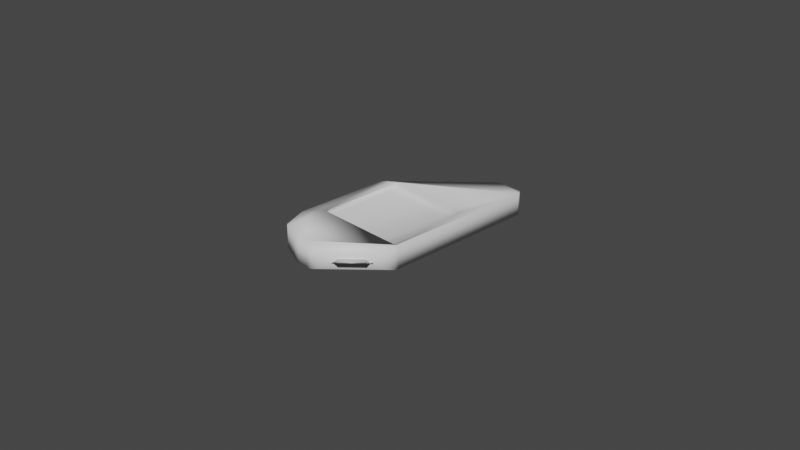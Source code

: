 # Source: metallicShapeCreation.blend  (saved by Blender 3.6.13; exported with 4.5.12 LTS)
import bpy
from mathutils import Matrix  # noqa: F401  (used for matrix-valued properties, if any)

bpy.ops.wm.read_factory_settings(use_empty=True)
scene = bpy.context.scene
scene.name = 'Scene'

# ---- collections
col_collection = bpy.data.collections.new('Collection'); scene.collection.children.link(col_collection)

# ---- materials (node trees are filled in below, after node groups)
mat_material = bpy.data.materials.new('Material')
mat_material.alpha_threshold = 0.0
mat_material.use_transparent_shadow = False
mat_material.roughness = 0.5
mat_material.line_color = (0.0, 0.0, 0.0, 1.0)

# ---- material node trees
mat_material.use_nodes = True; mat_material.node_tree.nodes.clear()
_N = mat_material.node_tree.nodes; _L = mat_material.node_tree.links
n0 = _N.new('ShaderNodeOutputMaterial'); n0.name = 'Material Output'; n0.location = (300, 300)
n1 = _N.new('ShaderNodeBsdfPrincipled'); n1.name = 'Principled BSDF'; n1.location = (10, 300)
n1.distribution = 'GGX'
n1.subsurface_method = 'RANDOM_WALK_SKIN'
n1.inputs[3].default_value = 1.45
n1.inputs[27].default_value = (0.0, 0.0, 0.0, 1.0)
n1.inputs[28].default_value = 1.0
_L.new(n1.outputs[0], n0.inputs[0])
n0.is_active_output = True

# ---- world
world_world = bpy.data.worlds.new('World'); scene.world = world_world
world_world.use_nodes = True; world_world.node_tree.nodes.clear()
_N = world_world.node_tree.nodes; _L = world_world.node_tree.links
n0 = _N.new('ShaderNodeOutputWorld'); n0.name = 'World Output'; n0.location = (300, 300)
n1 = _N.new('ShaderNodeBackground'); n1.name = 'Background'; n1.location = (10, 300)
n1.inputs[0].default_value = (0.05088, 0.05088, 0.05088, 1.0)
_L.new(n1.outputs[0], n0.inputs[0])
n0.is_active_output = True
world_world.color = (0.05088, 0.05088, 0.05088)
world_world.use_sun_shadow = False
world_world.sun_shadow_jitter_overblur = 0.0

# ---- cameras
cam_camera = bpy.data.cameras.new('Camera')
cam_camera.clip_end = 100.0
cam_camera.ortho_scale = 7.314

# ---- meshes
me_cube = bpy.data.meshes.new('Cube')
me_cube.from_pydata([(-0.02065, -1.187, 0.1258), (0.286, -1.07, -0.04034), (0.003009, -1.186, 0.1246), (0.02803, -1.184, 0.121), (0.05406, -1.18, 0.115), (0.08071, -1.174, 0.1068), (-0.4632, 0.2394, 0.07101), (0.1076, -1.167, 0.09643), (-0.4628, 0.3441, 0.08939), (0.1343, -1.158, 0.08405), (0.1605, -1.148, 0.06986), (0.3559, 0.2394, 0.07101), (0.1858, -1.137, 0.05407), (0.2097, -1.124, 0.03689), (0.232, -1.111, 0.01859), (0.3562, 0.344, 0.08934), (0.2524, -1.098, -0.0005664), (0.4604, 0.2394, 0.08934), (0.2705, -1.084, -0.02031), (0.4563, 0.3395, 0.1071), (0.4818, -0.8741, -0.04034), (0.5993, -0.5674, 0.1258), (0.4959, -0.8585, -0.02031), (0.5099, -0.8404, -0.0005665), (0.5234, -0.8201, 0.01859), (0.5364, -0.7978, 0.03689), (0.5485, -0.7738, 0.05407), (0.5597, -0.7486, 0.06986), (0.5697, -0.7224, 0.08405), (0.5785, -0.6957, 0.09643), (0.5858, -0.6688, 0.1068), (0.5916, -0.6421, 0.115), (0.4579, -0.5538, 0.07444), (0.5958, -0.6161, 0.121), (0.5345, -0.5681, 0.0838), (0.5984, -0.5911, 0.1246), (0.5993, -0.5674, -0.1258), (0.4818, -0.8741, 0.04034), (0.5984, -0.5911, -0.1246), (0.5958, -0.6161, -0.121), (0.5916, -0.6421, -0.115), (0.5858, -0.6688, -0.1068), (0.5785, -0.6957, -0.09643), (0.5697, -0.7224, -0.08405), (0.5597, -0.7486, -0.06986), (0.5485, -0.7738, -0.05407), (0.5364, -0.7978, -0.03689), (0.5234, -0.8201, -0.01859), (0.5099, -0.8404, 0.0005665), (0.4959, -0.8585, 0.02031), (-0.02064, -1.187, -0.1258), (0.286, -1.07, 0.04034), (0.003009, -1.186, -0.1246), (0.02803, -1.184, -0.121), (0.05406, -1.18, -0.115), (0.08071, -1.174, -0.1068), (0.1076, -1.167, -0.09643), (0.1343, -1.158, -0.08405), (0.1605, -1.148, -0.06986), (0.1858, -1.137, -0.05407), (0.2097, -1.124, -0.03689), (0.232, -1.111, -0.01859), (0.2524, -1.098, 0.0005664), (0.2705, -1.084, 0.02031), (0.5161, 0.2394, 0.1258), (0.4849, 0.3395, 0.1258), (0.4564, 0.3681, 0.1258), (0.5366, 0.03949, 0.1258), (0.5204, 0.0712, 0.1258), (0.5632, -0.3707, 0.1258), (-0.4627, 0.3997, 0.1258), (-0.4627, 0.3844, 0.1258), (0.3564, 0.3997, 0.1258), (0.5627, -0.5734, 0.1258), (0.5449, -0.2951, 0.1258), (-0.4659, -0.5646, 0.08152), (-0.4658, -0.5294, 0.07101), (-0.4659, -0.554, 0.07627), (-0.4659, -0.5411, 0.07242), (-0.4658, -0.5874, 0.1157), (-0.4659, -0.5716, 0.08608), (-0.4658, -0.5853, 0.1048), (-0.4659, -0.5796, 0.09389), (0.5395, -0.5716, 0.08608), (0.5626, -0.5874, 0.1157), (0.5626, -0.5686, 0.09914), (0.551, -0.5796, 0.09389), (0.5595, -0.5853, 0.1048), (0.3533, -0.5294, 0.07101), (0.4579, -0.5538, 0.07444), (0.3673, -0.5397, 0.07147), (0.4055, -0.5486, 0.07273), (-0.4657, -0.5872, 0.1258), (-0.4658, -0.5875, 0.1067), (-0.4658, -0.5873, 0.1195), (-0.4658, -0.5874, 0.1131), (0.5626, -0.5875, 0.1067), (0.5627, -0.5872, 0.1258), (0.5626, -0.5874, 0.1163), (0.5627, -0.5873, 0.1233), (-0.5582, 0.3641, 0.1258), (-0.5993, 0.265, 0.1258), (-0.5463, 0.3468, 0.1258), (-0.5787, 0.3358, 0.1258), (-0.5938, 0.2995, 0.1258), (-0.5993, 0.265, -0.1258), (-0.5582, 0.3641, -0.1258), (-0.5938, 0.2995, -0.1258), (-0.5787, 0.3358, -0.1258), (-0.5993, -0.7263, 0.1258), (-0.5846, -0.8002, 0.1258), (-0.5973, -0.7503, 0.1258), (-0.5919, -0.7773, 0.1258), (-0.5846, -0.8002, -0.1258), (-0.5993, -0.7263, -0.1258), (-0.5919, -0.7773, -0.1258), (-0.5973, -0.7503, -0.1258), (-0.4844, -1.042, 0.1258), (-0.4539, -1.072, 0.1258), (-0.4771, -1.054, 0.1258), (-0.4659, -1.065, 0.1258), (-0.4539, -1.072, -0.1258), (-0.4844, -1.042, -0.1258), (-0.4659, -1.065, -0.1258), (-0.4771, -1.054, -0.1258), (-0.2236, -1.168, 0.1258), (-0.1258, -1.187, 0.1258), (-0.1933, -1.178, 0.1258), (-0.1575, -1.185, 0.1258), (-0.1258, -1.187, -0.1258), (-0.2236, -1.168, -0.1258), (-0.1575, -1.185, -0.1258), (-0.1933, -1.178, -0.1258), (0.5993, 1.132, 0.1258), (0.5444, 1.187, 0.1258), (0.5919, 1.16, 0.1258), (0.5718, 1.18, 0.1258), (0.5444, 1.187, -0.1258), (0.5993, 1.132, -0.1258), (0.5718, 1.18, -0.1258), (0.5919, 1.16, -0.1258), (0.3291, 1.187, 0.1258), (0.2196, 1.142, 0.1258), (0.291, 1.181, 0.1258), (0.2509, 1.165, 0.1258), (0.2196, 1.142, -0.1258), (0.3291, 1.187, -0.1258), (0.2509, 1.165, -0.1258), (0.291, 1.181, -0.1258)], [], [(145, 147, 148, 146, 137, 139, 140, 138, 36, 50, 129, 131, 132, 130, 121, 123, 124, 122, 113, 115, 116, 114, 105, 107, 108, 106), (21, 133, 135, 136, 134, 141, 143, 144, 142, 100, 102, 71, 70, 72, 66, 65, 64, 68, 67, 74, 69, 73), (138, 133, 21, 36), (21, 0, 2, 35), (35, 2, 3, 33), (33, 3, 4, 31), (31, 4, 5, 30), (30, 5, 7, 29), (29, 7, 9, 28), (28, 9, 10, 27), (27, 10, 12, 26), (26, 12, 13, 25), (25, 13, 14, 24), (24, 14, 16, 23), (23, 16, 18, 22), (22, 18, 1, 20), (0, 50, 52, 2), (2, 52, 53, 3), (3, 53, 54, 4), (4, 54, 55, 5), (5, 55, 56, 7), (7, 56, 57, 9), (9, 57, 58, 10), (10, 58, 59, 12), (12, 59, 60, 13), (13, 60, 61, 14), (14, 61, 16), (61, 62, 16), (16, 62, 63, 18), (18, 63, 51, 1), (50, 36, 38, 52), (52, 38, 39, 53), (53, 39, 40, 54), (54, 40, 41, 55), (55, 41, 42, 56), (56, 42, 43, 57), (57, 43, 44, 58), (58, 44, 45, 59), (59, 45, 46, 60), (60, 46, 47, 61), (61, 47, 48, 62), (62, 48, 49, 63), (63, 49, 37, 51), (36, 21, 35, 38), (38, 35, 33, 39), (39, 33, 31, 40), (40, 31, 30, 41), (41, 30, 29, 42), (42, 29, 28, 43), (43, 28, 27, 44), (44, 27, 26, 45), (45, 26, 25, 46), (46, 25, 24, 47), (47, 24, 48), (24, 23, 48), (48, 23, 22, 49), (49, 22, 20, 37), (1, 51, 37, 20), (122, 117, 110, 113), (114, 109, 101, 105), (130, 125, 118, 121), (67, 34, 83, 85, 69, 74), (75, 80, 83, 34, 32, 89), (84, 79, 93, 96), (17, 11, 88, 90, 91, 89, 32), (11, 17, 19, 15), (72, 15, 19, 66), (65, 19, 17, 64), (66, 19, 65), (8, 6, 11, 15), (70, 8, 15, 72), (69, 85, 84, 96, 98, 99, 97, 73), (68, 64, 17, 32, 34, 67), (6, 76, 88, 11), (83, 86, 85), (86, 87, 85), (87, 84, 85), (75, 89, 91, 77), (77, 91, 90, 78), (78, 90, 88, 76), (92, 97, 99, 94), (94, 99, 98, 95), (95, 98, 96, 93), (79, 84, 87, 81), (81, 87, 86, 82), (82, 86, 83, 80), (92, 94, 95, 93, 79, 81, 82, 80, 75, 77, 78, 76, 6, 8, 70, 71), (100, 103, 102), (103, 104, 102), (104, 101, 102), (100, 106, 108, 103), (103, 108, 107, 104), (104, 107, 105, 101), (109, 114, 116, 111), (111, 116, 115, 112), (112, 115, 113, 110), (117, 122, 124, 119), (119, 124, 123, 120), (120, 123, 121, 118), (50, 0, 126, 129), (125, 130, 132, 127), (127, 132, 131, 128), (128, 131, 129, 126), (102, 101, 109, 111, 112, 110, 117, 119, 120, 118, 125, 127, 128, 126, 0, 21, 73, 97, 92, 71), (133, 138, 140, 135), (135, 140, 139, 136), (136, 139, 137, 134), (142, 145, 106, 100), (141, 146, 148, 143), (143, 148, 147, 144), (144, 147, 145, 142), (146, 141, 134, 137)])
me_cube.polygons.foreach_set('use_smooth', [True] * 112)
_uv = me_cube.uv_layers.new(name='UVMap')
_uv.uv.foreach_set('vector', [0.2958, 0.5048, 0.3023, 0.5024, 0.3107, 0.5006, 0.3187, 0.5, 0.3636, 0.5, 0.3693, 0.5008, 0.3735, 0.5029, 0.375, 0.5058, 0.375, 0.6847, 0.2457, 0.75, 0.2238, 0.75, 0.2171, 0.7497, 0.2097, 0.749, 0.2034, 0.748, 0.1553, 0.7379, 0.1528, 0.7371, 0.1505, 0.736, 0.149, 0.7347, 0.1281, 0.7092, 0.1265, 0.7068, 0.1254, 0.704, 0.125, 0.7015, 0.125, 0.5971, 0.1261, 0.5935, 0.1293, 0.5896, 0.1336, 0.5867, 0.625, 0.6847, 0.625, 0.5058, 0.6265, 0.5029, 0.6307, 0.5008, 0.6364, 0.5, 0.6813, 0.5, 0.6893, 0.5006, 0.6977, 0.5024, 0.7042, 0.5048, 0.8664, 0.5867, 0.864, 0.5885, 0.8465, 0.5845, 0.8465, 0.5829, 0.6757, 0.5829, 0.6548, 0.5862, 0.6489, 0.5893, 0.6423, 0.5998, 0.6414, 0.6175, 0.6381, 0.6208, 0.6363, 0.6561, 0.6325, 0.664, 0.6326, 0.6854, 0.375, 0.5058, 0.625, 0.5058, 0.625, 0.6847, 0.375, 0.6847, 0.625, 0.6847, 0.7543, 0.75, 0.7494, 0.7499, 0.6252, 0.6872, 0.6252, 0.6872, 0.7494, 0.7499, 0.7442, 0.7496, 0.6257, 0.6899, 0.6257, 0.6899, 0.7442, 0.7496, 0.7387, 0.7492, 0.6266, 0.6926, 0.6266, 0.6926, 0.7387, 0.7492, 0.7332, 0.7486, 0.6278, 0.6954, 0.6278, 0.6954, 0.7332, 0.7486, 0.7276, 0.7478, 0.6293, 0.6982, 0.6293, 0.6982, 0.7276, 0.7478, 0.7149, 0.75, 0.625, 0.7046, 0.625, 0.7046, 0.625, 0.8399, 0.5694, 0.8349, 0.5694, 0.7096, 0.5694, 0.7096, 0.5694, 0.8349, 0.5537, 0.8292, 0.5537, 0.7153, 0.5537, 0.7153, 0.5537, 0.8292, 0.5366, 0.8235, 0.5366, 0.721, 0.5366, 0.721, 0.5366, 0.8235, 0.5185, 0.818, 0.5185, 0.7265, 0.5185, 0.7265, 0.5185, 0.818, 0.4994, 0.8127, 0.4994, 0.7318, 0.4994, 0.7318, 0.4994, 0.8127, 0.4798, 0.8076, 0.4798, 0.7369, 0.4798, 0.7369, 0.4798, 0.8076, 0.4599, 0.803, 0.4599, 0.7415, 0.625, 0.8793, 0.375, 0.8793, 0.3762, 0.8744, 0.6238, 0.8744, 0.6238, 0.8744, 0.3762, 0.8744, 0.3798, 0.8692, 0.6202, 0.8692, 0.6202, 0.8692, 0.3798, 0.8692, 0.3857, 0.8637, 0.6143, 0.8637, 0.6143, 0.8637, 0.3857, 0.8637, 0.3939, 0.8582, 0.6061, 0.8582, 0.6061, 0.8582, 0.3939, 0.8582, 0.4042, 0.8526, 0.5958, 0.8526, 0.5958, 0.8526, 0.4042, 0.8526, 0.4165, 0.847, 0.5835, 0.847, 0.5835, 0.847, 0.4165, 0.847, 0.4306, 0.8349, 0.5694, 0.8349, 0.5694, 0.8349, 0.4306, 0.8349, 0.4463, 0.8292, 0.5537, 0.8292, 0.5537, 0.8292, 0.4463, 0.8292, 0.4634, 0.8235, 0.5366, 0.8235, 0.5366, 0.8235, 0.4634, 0.8235, 0.4815, 0.818, 0.5185, 0.818, 0.5185, 0.818, 0.4815, 0.818, 0.4994, 0.8127, 0.4815, 0.818, 0.5006, 0.8127, 0.4994, 0.8127, 0.4994, 0.8127, 0.5006, 0.8127, 0.5202, 0.8076, 0.4798, 0.8076, 0.4798, 0.8076, 0.5202, 0.8076, 0.5401, 0.803, 0.4599, 0.803, 0.2457, 0.75, 0.375, 0.6847, 0.3748, 0.6872, 0.2506, 0.7499, 0.2506, 0.7499, 0.3748, 0.6872, 0.3743, 0.6899, 0.2558, 0.7496, 0.2558, 0.7496, 0.3743, 0.6899, 0.3734, 0.6926, 0.2613, 0.7492, 0.2613, 0.7492, 0.3734, 0.6926, 0.3722, 0.6954, 0.2668, 0.7486, 0.2668, 0.7486, 0.3722, 0.6954, 0.3707, 0.6982, 0.2724, 0.7478, 0.2724, 0.7478, 0.3707, 0.6982, 0.375, 0.7046, 0.2851, 0.75, 0.375, 0.8399, 0.375, 0.7046, 0.4306, 0.7096, 0.4306, 0.8349, 0.4306, 0.8349, 0.4306, 0.7096, 0.4463, 0.7153, 0.4463, 0.8292, 0.4463, 0.8292, 0.4463, 0.7153, 0.4634, 0.721, 0.4634, 0.8235, 0.4634, 0.8235, 0.4634, 0.721, 0.4815, 0.7265, 0.4815, 0.818, 0.4815, 0.818, 0.4815, 0.7265, 0.5006, 0.7318, 0.5006, 0.8127, 0.5006, 0.8127, 0.5006, 0.7318, 0.5202, 0.7369, 0.5202, 0.8076, 0.5202, 0.8076, 0.5202, 0.7369, 0.5401, 0.7415, 0.5401, 0.803, 0.375, 0.6847, 0.625, 0.6847, 0.6238, 0.6872, 0.3762, 0.6872, 0.3762, 0.6872, 0.6238, 0.6872, 0.6202, 0.6899, 0.3798, 0.6899, 0.3798, 0.6899, 0.6202, 0.6899, 0.6143, 0.6926, 0.3857, 0.6926, 0.3857, 0.6926, 0.6143, 0.6926, 0.6061, 0.6954, 0.3939, 0.6954, 0.3939, 0.6954, 0.6061, 0.6954, 0.5958, 0.6982, 0.4042, 0.6982, 0.4042, 0.6982, 0.5958, 0.6982, 0.5835, 0.7011, 0.4165, 0.7011, 0.4165, 0.7011, 0.5835, 0.7011, 0.5694, 0.7096, 0.4306, 0.7096, 0.4306, 0.7096, 0.5694, 0.7096, 0.5537, 0.7153, 0.4463, 0.7153, 0.4463, 0.7153, 0.5537, 0.7153, 0.5366, 0.721, 0.4634, 0.721, 0.4634, 0.721, 0.5366, 0.721, 0.5185, 0.7265, 0.4815, 0.7265, 0.4815, 0.7265, 0.5185, 0.7265, 0.5006, 0.7318, 0.5185, 0.7265, 0.4994, 0.7318, 0.5006, 0.7318, 0.5006, 0.7318, 0.4994, 0.7318, 0.4798, 0.7369, 0.5202, 0.7369, 0.5202, 0.7369, 0.4798, 0.7369, 0.4599, 0.7415, 0.5401, 0.7415, 0.4599, 0.803, 0.5401, 0.803, 0.5401, 0.7415, 0.4599, 0.7415, 0.375, 0.003208, 0.625, 0.003208, 0.625, 0.03922, 0.375, 0.03922, 0.375, 0.04853, 0.625, 0.04853, 0.625, 0.1529, 0.375, 0.1529, 0.375, 0.9257, 0.625, 0.9257, 0.625, 0.9936, 0.375, 0.9936, 0.3953, 0.5988, 0.3797, 0.7453, 0.3806, 0.7461, 0.3854, 0.7454, 0.3953, 0.6977, 0.3941, 0.6793, 0.125, 0.7444, 0.125, 0.7461, 0.3694, 0.7461, 0.3682, 0.7453, 0.3496, 0.7418, 0.3496, 0.7418, 0.3916, 0.75, 0.3916, 1.0, 0.3882, 1.0, 0.3882, 0.75, 0.3495, 0.5505, 0.3241, 0.5505, 0.3241, 0.7359, 0.3275, 0.7384, 0.3368, 0.7407, 0.3496, 0.7418, 0.3496, 0.7418, 0.3241, 0.5505, 0.3495, 0.5505, 0.3484, 0.5263, 0.3241, 0.5253, 0.3241, 0.5069, 0.3241, 0.5253, 0.3484, 0.5263, 0.3484, 0.5124, 0.3765, 0.5264, 0.3484, 0.5263, 0.3495, 0.5505, 0.3865, 0.5505, 0.3484, 0.5124, 0.3484, 0.5263, 0.3554, 0.5263, 0.125, 0.5252, 0.125, 0.5505, 0.3241, 0.5505, 0.3241, 0.5253, 0.125, 0.5069, 0.125, 0.5252, 0.3241, 0.5253, 0.3241, 0.5069, 0.3953, 0.6977, 0.3854, 0.7454, 0.3916, 0.75, 0.3882, 0.75, 0.3918, 0.75, 0.3944, 0.75, 0.3953, 0.75, 0.3953, 0.7467, 0.3881, 0.591, 0.3865, 0.5505, 0.3495, 0.5505, 0.3496, 0.7418, 0.3797, 0.7453, 0.3953, 0.5988, 0.125, 0.5505, 0.125, 0.7359, 0.3241, 0.7359, 0.3241, 0.5505, 0.3806, 0.7461, 0.3826, 0.7482, 0.3854, 0.7454, 0.3826, 0.7482, 0.3846, 0.7492, 0.3854, 0.7454, 0.3846, 0.7492, 0.3846, 0.7493, 0.3854, 0.7454, 0.125, 0.7444, 0.3496, 0.7418, 0.3368, 0.7407, 0.125, 0.742, 0.125, 0.742, 0.3368, 0.7407, 0.3275, 0.7384, 0.125, 0.7387, 0.125, 0.7387, 0.3275, 0.7384, 0.3241, 0.7359, 0.125, 0.7359, 0.8471, 0.6868, 0.6326, 0.6868, 0.6326, 0.6868, 0.8472, 0.6868, 0.8472, 0.6868, 0.6326, 0.6868, 0.6326, 0.6868, 0.8471, 0.6868, 0.3953, 1.0, 0.3953, 0.75, 0.3882, 0.75, 0.3882, 1.0, 0.3916, 1.0, 0.3916, 0.75, 0.3845, 0.7507, 0.3845, 1.0, 0.125, 0.75, 0.3743, 0.75, 0.3722, 0.7483, 0.125, 0.7483, 0.125, 0.7483, 0.3722, 0.7483, 0.3694, 0.7461, 0.125, 0.7461, 0.3953, 0.0, 0.393, 0.0, 0.3906, 0.0, 0.3882, 0.0, 0.3916, 0.0, 0.3875, 0.0005222, 0.3835, 0.001948, 0.3806, 0.003896, 0.3789, 0.005588, 0.3769, 0.008155, 0.3755, 0.01127, 0.375, 0.01411, 0.375, 0.1995, 0.3818, 0.2247, 0.3953, 0.2382, 0.3953, 0.2345, 0.8647, 0.5886, 0.8704, 0.59, 0.864, 0.5885, 0.8704, 0.59, 0.875, 0.5935, 0.864, 0.5885, 0.875, 0.5935, 0.875, 0.5971, 0.864, 0.5885, 0.625, 0.1719, 0.375, 0.1719, 0.375, 0.1642, 0.625, 0.1642, 0.625, 0.1642, 0.375, 0.1642, 0.375, 0.1565, 0.625, 0.1565, 0.625, 0.1565, 0.375, 0.1565, 0.375, 0.1529, 0.625, 0.1529, 0.625, 0.04853, 0.375, 0.04853, 0.375, 0.04601, 0.625, 0.04601, 0.625, 0.04601, 0.375, 0.04601, 0.375, 0.04251, 0.625, 0.04251, 0.625, 0.04251, 0.375, 0.04251, 0.375, 0.03922, 0.625, 0.03922, 0.625, 0.003208, 0.375, 0.003208, 0.375, 0.0013, 0.625, 0.0013, 0.625, 0.0013, 0.375, 0.0013, 0.375, 0.0, 0.625, 0.0, 0.625, 1.0, 0.375, 1.0, 0.375, 0.9936, 0.625, 0.9936, 0.375, 0.8793, 0.625, 0.8793, 0.625, 0.9012, 0.375, 0.9012, 0.625, 0.9257, 0.375, 0.9257, 0.375, 0.9171, 0.625, 0.9171, 0.625, 0.9171, 0.375, 0.9171, 0.375, 0.9079, 0.625, 0.9079, 0.625, 0.9079, 0.375, 0.9079, 0.375, 0.9012, 0.625, 0.9012, 0.864, 0.5885, 0.875, 0.5971, 0.875, 0.7015, 0.8746, 0.704, 0.8735, 0.7068, 0.8719, 0.7092, 0.851, 0.7347, 0.8495, 0.736, 0.8472, 0.7371, 0.8447, 0.7379, 0.7966, 0.748, 0.7903, 0.749, 0.7829, 0.7497, 0.7762, 0.75, 0.7543, 0.75, 0.625, 0.6847, 0.6326, 0.6854, 0.6326, 0.6868, 0.8471, 0.6868, 0.8465, 0.5845, 0.625, 0.5058, 0.375, 0.5058, 0.375, 0.5029, 0.625, 0.5029, 0.625, 0.5029, 0.375, 0.5029, 0.375, 0.4943, 0.625, 0.4943, 0.625, 0.4943, 0.375, 0.4943, 0.375, 0.4886, 0.625, 0.4886, 0.625, 0.416, 0.375, 0.416, 0.375, 0.1719, 0.625, 0.1719, 0.625, 0.4437, 0.375, 0.4437, 0.375, 0.4357, 0.625, 0.4357, 0.625, 0.4357, 0.375, 0.4357, 0.375, 0.4245, 0.625, 0.4245, 0.625, 0.4245, 0.375, 0.4245, 0.375, 0.416, 0.625, 0.416, 0.375, 0.4437, 0.625, 0.4437, 0.625, 0.4886, 0.375, 0.4886])
me_cube.materials.append(mat_material)
me_cube.use_mirror_vertex_groups = False
me_cube.update()
me_cube_001 = bpy.data.meshes.new('Cube.001')
me_cube_001.from_pydata([(-1.0, -1.0, 1.0), (-1.0, 1.0, 1.0), (1.0, -1.0, 1.0), (-1.007, -0.9396, -1.0), (-1.007, -1.015, -0.9241), (0.9934, -1.015, -0.9241), (-1.0, 1.0, -0.5929), (-1.001, 0.5929, -1.0), (-1.0, 0.9455, -0.7965), (-1.001, 0.7965, -0.9455), (0.5915, 0.5929, -1.0), (0.5929, 1.0, -0.5929), (0.9986, 0.5929, -0.5929), (0.5922, 0.7962, -0.9456), (0.7948, 0.5929, -0.9456), (0.7869, 0.7876, -0.8928), (0.796, 0.9456, -0.5929), (0.5927, 0.9456, -0.7962), (0.7872, 0.8928, -0.7876), (0.9442, 0.5929, -0.7962), (0.9449, 0.7962, -0.5929), (0.8921, 0.7876, -0.7876), (1.0, 0.5929, 1.0), (0.5929, 1.0, 1.0), (0.9455, 0.7965, 1.0), (0.7965, 0.9455, 1.0), (0.5863, -0.9396, -1.0), (0.9934, -1.015, -0.9241), (0.7898, -0.9497, -0.9898), (0.9388, -0.9775, -0.9621)], [], [(5, 2, 0, 4), (7, 10, 26, 3), (22, 24, 25, 23, 1, 0, 2), (6, 1, 23, 11), (3, 26, 28, 29, 27, 5, 4), (12, 22, 2, 5, 27), (10, 13, 15, 14), (13, 17, 18, 15), (11, 16, 18, 17), (16, 20, 21, 18), (12, 19, 21, 20), (19, 14, 15, 21), (15, 18, 21), (10, 7, 9, 13), (13, 9, 8, 17), (17, 8, 6, 11), (22, 12, 20, 24), (24, 20, 16, 25), (25, 16, 11, 23), (12, 27, 29, 19), (19, 29, 28, 14), (14, 28, 26, 10), (3, 4, 0, 1, 6, 8, 9, 7)])
_uv = me_cube_001.uv_layers.new(name='UVMap')
_uv.uv.foreach_set('vector', [0.3845, 0.75, 0.625, 0.75, 0.625, 1.0, 0.3845, 1.0, 0.125, 0.5505, 0.3241, 0.5505, 0.3241, 0.7405, 0.125, 0.7405, 0.625, 0.5509, 0.6318, 0.5254, 0.6504, 0.5068, 0.6759, 0.5, 0.875, 0.5, 0.875, 0.75, 0.625, 0.75, 0.4259, 0.25, 0.625, 0.25, 0.625, 0.4491, 0.4259, 0.4491, 0.125, 0.7405, 0.3241, 0.7405, 0.3496, 0.7418, 0.3682, 0.7453, 0.375, 0.75, 0.375, 0.75, 0.125, 0.75, 0.4259, 0.5506, 0.625, 0.5509, 0.625, 0.75, 0.3845, 0.75, 0.3845, 0.75, 0.3241, 0.5505, 0.3241, 0.5253, 0.3484, 0.5263, 0.3495, 0.5505, 0.3241, 0.5253, 0.3241, 0.5, 0.3484, 0.5, 0.3484, 0.5263, 0.4259, 0.4491, 0.4259, 0.4745, 0.375, 0.4734, 0.375, 0.4491, 0.4259, 0.4745, 0.4259, 0.5253, 0.4015, 0.5264, 0.375, 0.4734, 0.4259, 0.5506, 0.4005, 0.5506, 0.4015, 0.5264, 0.4259, 0.5253, 0.4005, 0.5506, 0.3495, 0.5505, 0.3484, 0.5263, 0.4015, 0.5264, 0.3484, 0.5263, 0.3484, 0.5, 0.3616, 0.5263, 0.3241, 0.5505, 0.125, 0.5505, 0.125, 0.5252, 0.3241, 0.5253, 0.3241, 0.5253, 0.125, 0.5252, 0.125, 0.5, 0.3241, 0.5, 0.375, 0.4491, 0.375, 0.25, 0.4259, 0.25, 0.4259, 0.4491, 0.625, 0.5509, 0.4259, 0.5506, 0.4259, 0.5253, 0.625, 0.5255, 0.625, 0.5255, 0.4259, 0.5253, 0.4259, 0.4745, 0.625, 0.4746, 0.625, 0.4746, 0.4259, 0.4745, 0.4259, 0.4491, 0.625, 0.4491, 0.4259, 0.5506, 0.3845, 0.75, 0.3797, 0.7453, 0.4005, 0.5506, 0.4005, 0.5506, 0.3797, 0.7453, 0.3496, 0.7418, 0.3495, 0.5505, 0.3495, 0.5505, 0.3496, 0.7418, 0.3241, 0.7405, 0.3241, 0.5505, 0.375, 0.009484, 0.3845, 0.0, 0.625, 0.0, 0.625, 0.25, 0.4259, 0.25, 0.4004, 0.2432, 0.3818, 0.2247, 0.375, 0.1995])
me_cube_001.update()

# ---- objects
ob_cube = bpy.data.objects.new('Cube', me_cube)
ob_camera = bpy.data.objects.new('Camera', cam_camera)
ob_cube_001 = bpy.data.objects.new('Cube.001', me_cube_001)

# ---- transforms, parenting, visibility, modifiers, constraints
ob_cube.location = (0.0, 0.0, 0.0)
ob_cube.lock_rotations_4d = False
ob_cube.empty_display_type = 'ARROWS'
ob_cube.lineart.crease_threshold = 0.0
ob_camera.location = (7.359, -6.926, 4.958)
ob_camera.rotation_euler = (1.109, 0.0, 0.8149)
ob_camera.lock_rotations_4d = False
ob_camera.empty_display_type = 'ARROWS'
ob_camera.color = (0.0, 0.0, 0.0, 0.0)
ob_camera.display_type = 'WIRE'
ob_camera.lineart.crease_threshold = 0.0
ob_cube_001.location = (0.05172, -0.06546, 0.408)
ob_cube_001.scale = (0.5142, 0.5142, 0.337)
ob_cube_001.hide_render = True
ob_cube_001.visible_camera = False
ob_cube_001.visible_diffuse = False
ob_cube_001.visible_glossy = False
ob_cube_001.visible_transmission = False
ob_cube_001.visible_volume_scatter = False
ob_cube_001.display_type = 'BOUNDS'

# ---- collection membership
col_collection.objects.link(ob_cube)
col_collection.objects.link(ob_camera)
col_collection.objects.link(ob_cube_001)

# ---- scene / render settings (as saved in the file)
scene.camera = ob_camera
scene.frame_start = 1; scene.frame_end = 250; scene.frame_set(1)
scene.render.engine = 'BLENDER_EEVEE_NEXT'
scene.cycles.sampling_pattern = 'TABULATED_SOBOL'
scene.view_settings.view_transform = 'Filmic'
bpy.context.view_layer.update()

# ---- added for rendering (the .blend has no usable light): sun
light_auto_sun = bpy.data.lights.new('AutoSun', 'SUN')
light_auto_sun.energy = 3.0
light_auto_sun.angle = 0.0523599
ob_auto_sun = bpy.data.objects.new('AutoSun', light_auto_sun)
scene.collection.objects.link(ob_auto_sun)
ob_auto_sun.rotation_euler = (0.872665, 0.174533, 0.523599)
bpy.context.view_layer.update()
